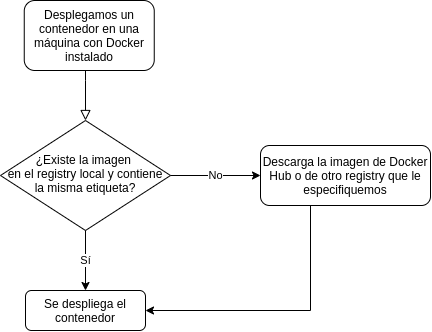

The diagram above was exported from draw.io. Its source (the exported page's mxGraphModel, read from the mxfile embedded in the PNG):
<mxGraphModel dx="583" dy="637" grid="1" gridSize="10" guides="1" tooltips="1" connect="1" arrows="1" fold="1" page="1" pageScale="1" pageWidth="827" pageHeight="1169" math="0" shadow="0">
  <root>
    <mxCell id="WIyWlLk6GJQsqaUBKTNV-0" />
    <mxCell id="WIyWlLk6GJQsqaUBKTNV-1" parent="WIyWlLk6GJQsqaUBKTNV-0" />
    <mxCell id="vQ2YnA9EzqFq4nBcRsu6-6" value="" style="rounded=0;html=1;jettySize=auto;orthogonalLoop=1;fontSize=11;endArrow=block;endFill=0;endSize=8;strokeWidth=1;shadow=0;labelBackgroundColor=none;edgeStyle=orthogonalEdgeStyle;" edge="1" parent="WIyWlLk6GJQsqaUBKTNV-1" source="vQ2YnA9EzqFq4nBcRsu6-7" target="vQ2YnA9EzqFq4nBcRsu6-10">
      <mxGeometry relative="1" as="geometry">
        <Array as="points">
          <mxPoint x="375" y="190" />
          <mxPoint x="375" y="190" />
        </Array>
      </mxGeometry>
    </mxCell>
    <mxCell id="vQ2YnA9EzqFq4nBcRsu6-7" value="Desplegamos un contenedor en una máquina con Docker instalado" style="rounded=1;whiteSpace=wrap;html=1;fontSize=12;glass=0;strokeWidth=1;shadow=0;" vertex="1" parent="WIyWlLk6GJQsqaUBKTNV-1">
      <mxGeometry x="313.75" y="110" width="130" height="70" as="geometry" />
    </mxCell>
    <mxCell id="vQ2YnA9EzqFq4nBcRsu6-10" value="¿Existe la imagen &lt;br&gt;en el registry local y contiene la misma etiqueta?" style="rhombus;whiteSpace=wrap;html=1;shadow=0;fontFamily=Helvetica;fontSize=12;align=center;strokeWidth=1;spacing=6;spacingTop=-4;" vertex="1" parent="WIyWlLk6GJQsqaUBKTNV-1">
      <mxGeometry x="290" y="230" width="170" height="110" as="geometry" />
    </mxCell>
    <mxCell id="vQ2YnA9EzqFq4nBcRsu6-11" value="" style="edgeStyle=elbowEdgeStyle;rounded=0;orthogonalLoop=1;jettySize=auto;html=1;strokeColor=#000000;elbow=vertical;entryX=1;entryY=0.5;entryDx=0;entryDy=0;" edge="1" parent="WIyWlLk6GJQsqaUBKTNV-1" source="vQ2YnA9EzqFq4nBcRsu6-12" target="vQ2YnA9EzqFq4nBcRsu6-15">
      <mxGeometry relative="1" as="geometry">
        <mxPoint x="440" y="570" as="targetPoint" />
        <Array as="points">
          <mxPoint x="600" y="420" />
          <mxPoint x="600" y="570" />
          <mxPoint x="600" y="440" />
        </Array>
      </mxGeometry>
    </mxCell>
    <mxCell id="vQ2YnA9EzqFq4nBcRsu6-12" value="Descarga la imagen de Docker Hub o de otro registry que le especifiquemos" style="rounded=1;whiteSpace=wrap;html=1;fontSize=12;glass=0;strokeWidth=1;shadow=0;" vertex="1" parent="WIyWlLk6GJQsqaUBKTNV-1">
      <mxGeometry x="550" y="255" width="170" height="60" as="geometry" />
    </mxCell>
    <mxCell id="vQ2YnA9EzqFq4nBcRsu6-15" value="Se despliega el contenedor" style="rounded=1;whiteSpace=wrap;html=1;fontSize=12;glass=0;strokeWidth=1;shadow=0;" vertex="1" parent="WIyWlLk6GJQsqaUBKTNV-1">
      <mxGeometry x="315" y="400" width="120" height="40" as="geometry" />
    </mxCell>
    <mxCell id="vQ2YnA9EzqFq4nBcRsu6-32" value="" style="endArrow=classic;html=1;strokeColor=#000000;entryX=0.5;entryY=0;entryDx=0;entryDy=0;exitX=0.5;exitY=1;exitDx=0;exitDy=0;" edge="1" parent="WIyWlLk6GJQsqaUBKTNV-1" source="vQ2YnA9EzqFq4nBcRsu6-10" target="vQ2YnA9EzqFq4nBcRsu6-15">
      <mxGeometry width="50" height="50" relative="1" as="geometry">
        <mxPoint x="410" y="340" as="sourcePoint" />
        <mxPoint x="460" y="290" as="targetPoint" />
      </mxGeometry>
    </mxCell>
    <mxCell id="vQ2YnA9EzqFq4nBcRsu6-33" value="Sí" style="edgeLabel;html=1;align=center;verticalAlign=middle;resizable=0;points=[];" vertex="1" connectable="0" parent="vQ2YnA9EzqFq4nBcRsu6-32">
      <mxGeometry x="0.4333" relative="1" as="geometry">
        <mxPoint y="-13.33" as="offset" />
      </mxGeometry>
    </mxCell>
    <mxCell id="vQ2YnA9EzqFq4nBcRsu6-34" value="No" style="endArrow=classic;html=1;strokeColor=#000000;entryX=0;entryY=0.5;entryDx=0;entryDy=0;" edge="1" parent="WIyWlLk6GJQsqaUBKTNV-1" source="vQ2YnA9EzqFq4nBcRsu6-10" target="vQ2YnA9EzqFq4nBcRsu6-12">
      <mxGeometry width="50" height="50" relative="1" as="geometry">
        <mxPoint x="410" y="340" as="sourcePoint" />
        <mxPoint x="460" y="290" as="targetPoint" />
      </mxGeometry>
    </mxCell>
  </root>
</mxGraphModel>